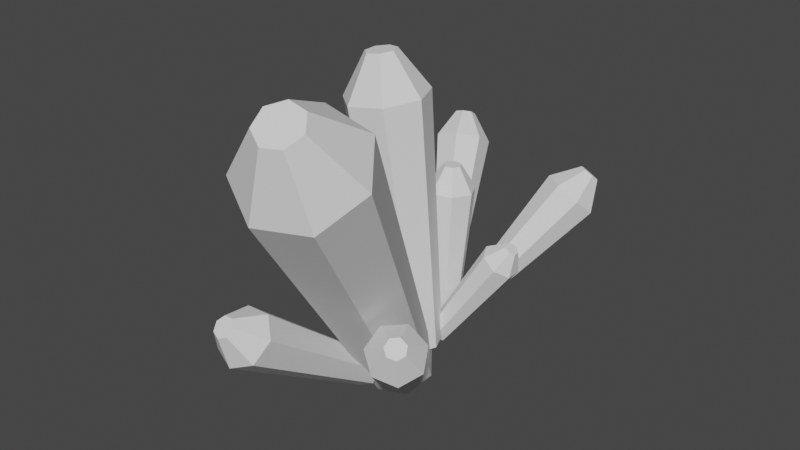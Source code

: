 # Source: CS_crystal02.blend  (saved by Blender 2.80.75; exported with 4.5.12 LTS)
import bpy
from mathutils import Matrix  # noqa: F401  (used for matrix-valued properties, if any)

bpy.ops.wm.read_factory_settings(use_empty=True)
scene = bpy.context.scene
scene.name = 'Scene'

# ---- collections
col_collection = bpy.data.collections.new('Collection'); scene.collection.children.link(col_collection)

# ---- world
world_world = bpy.data.worlds.new('World'); scene.world = world_world
world_world.use_nodes = True; world_world.node_tree.nodes.clear()
_N = world_world.node_tree.nodes; _L = world_world.node_tree.links
n0 = _N.new('ShaderNodeOutputWorld'); n0.name = 'World Output'; n0.location = (300, 300)
n1 = _N.new('ShaderNodeBackground'); n1.name = 'Background'; n1.location = (10, 300)
n1.inputs[0].default_value = (0.05088, 0.05088, 0.05088, 1.0)
_L.new(n1.outputs[0], n0.inputs[0])
n0.is_active_output = True
world_world.color = (0.05088, 0.05088, 0.05088)
world_world.use_sun_shadow = False
world_world.sun_shadow_jitter_overblur = 0.0

# ---- meshes
me_cylinder_006 = bpy.data.meshes.new('Cylinder.006')
me_cylinder_006.from_pydata([(-0.01523, 1.168, -0.2025), (-0.02231, 1.411, 2.127), (0.1808, 1.125, -0.2032), (0.3051, 1.339, 2.126), (0.2697, 0.9449, -0.1972), (0.4535, 1.039, 2.136), (0.1844, 0.7635, -0.1889), (0.3111, 0.7359, 2.15), (-0.01079, 0.717, -0.1847), (-0.01491, 0.6583, 2.157), (-0.1689, 0.8406, -0.1876), (-0.2789, 0.8646, 2.152), (-0.1709, 1.041, -0.1955), (-0.2822, 1.199, 2.139), (0.03935, 1.188, 2.52), (0.1589, 1.162, 2.52), (0.2131, 1.052, 2.524), (0.1611, 0.9412, 2.529), (0.04205, 0.9129, 2.531), (-0.05437, 0.9882, 2.529), (-0.05557, 1.11, 2.525), (-0.1438, 0.3093, -0.1516), (0.8463, -2.463, 4.728), (0.3131, 0.3087, -0.2651), (1.609, -2.464, 4.538), (0.5489, 0.0004626, -0.5315), (2.003, -2.979, 4.093), (0.3862, -0.3833, -0.7503), (1.731, -3.62, 3.728), (-0.05268, -0.5536, -0.7567), (0.9985, -3.904, 3.717), (-0.4371, -0.3822, -0.5459), (0.3565, -3.618, 4.069), (-0.4777, 0.001829, -0.2766), (0.2888, -2.977, 4.519), (1.201, -3.392, 5.125), (1.479, -3.392, 5.056), (1.623, -3.58, 4.893), (1.524, -3.814, 4.76), (1.256, -3.918, 4.756), (1.022, -3.814, 4.884), (0.9972, -3.579, 5.049), (0.0357, 0.5798, -0.172), (-0.5245, 0.7389, 3.802), (0.3655, 0.4903, -0.1319), (0.02627, 0.5893, 3.869), (0.5025, 0.1748, -0.1224), (0.2551, 0.0624, 3.885), (0.3436, -0.1291, -0.1506), (-0.01042, -0.4451, 3.838), (0.008305, -0.1925, -0.1954), (-0.5703, -0.551, 3.763), (-0.2508, 0.03226, -0.2229), (-1.003, -0.1756, 3.717), (-0.2386, 0.376, -0.2125), (-0.9826, 0.3985, 3.734), (-0.5304, 0.309, 4.456), (-0.3293, 0.2544, 4.48), (-0.2457, 0.06199, 4.486), (-0.3427, -0.1233, 4.469), (-0.5471, -0.162, 4.441), (-0.7051, -0.0249, 4.424), (-0.6977, 0.1847, 4.431), (0.1469, -0.3019, -0.2304), (1.583, -1.811, 1.69), (0.3337, -0.2954, -0.3495), (1.895, -1.8, 1.491), (0.4006, -0.4334, -0.5094), (2.006, -2.03, 1.224), (0.2971, -0.6122, -0.5899), (1.833, -2.329, 1.09), (0.1012, -0.697, -0.5302), (1.506, -2.47, 1.19), (-0.0396, -0.624, -0.3754), (1.271, -2.349, 1.448), (-0.01928, -0.4481, -0.242), (1.305, -2.055, 1.671), (1.805, -2.25, 1.797), (1.919, -2.246, 1.724), (1.96, -2.33, 1.627), (1.897, -2.439, 1.578), (1.777, -2.491, 1.614), (1.691, -2.446, 1.708), (1.704, -2.339, 1.79), (0.009078, -0.5811, -0.1273), (0.1538, -2.923, 1.804), (0.1549, -0.7068, -0.2499), (0.3973, -3.133, 1.599), (0.1089, -0.8579, -0.4146), (0.3205, -3.385, 1.324), (-0.09429, -0.9207, -0.4974), (-0.01884, -3.49, 1.186), (-0.3017, -0.8478, -0.436), (-0.3651, -3.368, 1.288), (-0.357, -0.6942, -0.2766), (-0.4576, -3.112, 1.555), (-0.2188, -0.5755, -0.1392), (-0.2267, -2.913, 1.784), (0.01486, -3.41, 1.914), (0.1038, -3.487, 1.839), (0.07573, -3.579, 1.738), (-0.04817, -3.618, 1.688), (-0.1746, -3.573, 1.725), (-0.2084, -3.479, 1.823), (-0.1241, -3.407, 1.906), (-0.09355, 0.897, -0.156), (-1.064, 1.278, 1.378), (0.01616, 0.818, -0.07247), (-0.8811, 1.146, 1.517), (0.02394, 0.6624, -0.04128), (-0.8681, 0.8863, 1.569), (-0.07608, 0.5473, -0.08593), (-1.035, 0.6941, 1.495), (-0.2086, 0.5594, -0.1728), (-1.256, 0.7142, 1.349), (-0.2738, 0.6895, -0.2365), (-1.365, 0.9316, 1.243), (-0.2226, 0.8398, -0.229), (-1.28, 1.182, 1.256), (-1.254, 1.129, 1.646), (-1.187, 1.081, 1.697), (-1.183, 0.9861, 1.716), (-1.244, 0.9159, 1.689), (-1.324, 0.9233, 1.636), (-1.364, 1.003, 1.597), (-1.333, 1.094, 1.602), (0.2611, 0.4268, -0.166), (1.303, 0.4671, 1.368), (0.129, 0.4551, -0.08244), (1.082, 0.5143, 1.507), (0.05944, 0.5945, -0.05125), (0.9664, 0.7472, 1.559), (0.1049, 0.7401, -0.0959), (1.042, 0.9903, 1.485), (0.2311, 0.7821, -0.1828), (1.253, 1.061, 1.34), (0.343, 0.6891, -0.2464), (1.44, 0.9051, 1.233), (0.3564, 0.5309, -0.239), (1.462, 0.641, 1.246), (1.417, 0.6795, 1.636), (1.337, 0.6968, 1.687), (1.294, 0.7818, 1.706), (1.322, 0.8706, 1.679), (1.399, 0.8963, 1.626), (1.467, 0.8395, 1.587), (1.476, 0.7431, 1.592), (0.05449, 1.088, -0.2375), (-0.4928, 2.794, 2.179), (0.06756, 0.9728, -0.1658), (-0.4557, 2.468, 2.383), (-0.02682, 0.8782, -0.1391), (-0.7236, 2.199, 2.459), (-0.1576, 0.8755, -0.1774), (-1.095, 2.191, 2.35), (-0.2262, 0.9666, -0.2519), (-1.29, 2.45, 2.139), (-0.1811, 1.083, -0.3065), (-1.162, 2.78, 1.984), (-0.05618, 1.137, -0.3001), (-0.8069, 2.934, 2.002), (-0.8394, 2.854, 2.571), (-0.8259, 2.734, 2.646), (-0.9237, 2.636, 2.673), (-1.059, 2.633, 2.634), (-1.13, 2.728, 2.556), (-1.084, 2.849, 2.5), (-0.9541, 2.905, 2.506), (0.1874, 0.9246, -0.1824), (1.556, 2.268, 1.894), (0.09384, 0.9135, -0.1248), (1.228, 2.229, 2.096), (0.004581, 0.9785, -0.1251), (0.9153, 2.456, 2.095), (-0.0132, 1.071, -0.1833), (0.853, 2.779, 1.891), (0.05388, 1.121, -0.2554), (1.088, 2.954, 1.639), (0.1553, 1.091, -0.2872), (1.443, 2.849, 1.527), (0.2147, 1.003, -0.2547), (1.651, 2.544, 1.641), (1.535, 2.709, 2.181), (1.415, 2.695, 2.254), (1.301, 2.778, 2.254), (1.278, 2.896, 2.179), (1.364, 2.96, 2.087), (1.494, 2.922, 2.047), (1.57, 2.81, 2.088), (-0.3737, 0.1723, -0.09074), (-1.06, -0.2449, 1.09), (-0.2742, 0.2027, -0.02643), (-0.8935, -0.194, 1.197), (-0.1753, 0.135, -0.002416), (-0.7282, -0.3072, 1.237), (-0.1514, 0.02006, -0.03679), (-0.6883, -0.4991, 1.18), (-0.2205, -0.0555, -0.1037), (-0.8037, -0.6253, 1.068), (-0.3306, -0.03478, -0.1527), (-0.9877, -0.5907, 0.9863), (-0.3988, 0.06661, -0.1469), (-1.102, -0.4214, 0.9959), (-1.057, -0.4306, 1.297), (-0.9962, -0.412, 1.336), (-0.9359, -0.4533, 1.351), (-0.9213, -0.5234, 1.33), (-0.9635, -0.5695, 1.289), (-1.031, -0.5568, 1.259), (-1.072, -0.495, 1.263)], [], [(0, 1, 3, 2), (2, 3, 5, 4), (4, 5, 7, 6), (6, 7, 9, 8), (8, 9, 11, 10), (5, 3, 15, 16), (10, 11, 13, 12), (12, 13, 1, 0), (0, 2, 4, 6, 8, 10, 12), (15, 14, 20, 19, 18, 17, 16), (11, 9, 18, 19), (3, 1, 14, 15), (7, 5, 16, 17), (13, 11, 19, 20), (9, 7, 17, 18), (1, 13, 20, 14), (21, 22, 24, 23), (23, 24, 26, 25), (25, 26, 28, 27), (27, 28, 30, 29), (29, 30, 32, 31), (26, 24, 36, 37), (31, 32, 34, 33), (33, 34, 22, 21), (21, 23, 25, 27, 29, 31, 33), (36, 35, 41, 40, 39, 38, 37), (32, 30, 39, 40), (24, 22, 35, 36), (28, 26, 37, 38), (34, 32, 40, 41), (30, 28, 38, 39), (22, 34, 41, 35), (42, 43, 45, 44), (44, 45, 47, 46), (46, 47, 49, 48), (48, 49, 51, 50), (50, 51, 53, 52), (47, 45, 57, 58), (52, 53, 55, 54), (54, 55, 43, 42), (42, 44, 46, 48, 50, 52, 54), (57, 56, 62, 61, 60, 59, 58), (53, 51, 60, 61), (45, 43, 56, 57), (49, 47, 58, 59), (55, 53, 61, 62), (51, 49, 59, 60), (43, 55, 62, 56), (63, 64, 66, 65), (65, 66, 68, 67), (67, 68, 70, 69), (69, 70, 72, 71), (71, 72, 74, 73), (68, 66, 78, 79), (73, 74, 76, 75), (75, 76, 64, 63), (63, 65, 67, 69, 71, 73, 75), (78, 77, 83, 82, 81, 80, 79), (74, 72, 81, 82), (66, 64, 77, 78), (70, 68, 79, 80), (76, 74, 82, 83), (72, 70, 80, 81), (64, 76, 83, 77), (84, 85, 87, 86), (86, 87, 89, 88), (88, 89, 91, 90), (90, 91, 93, 92), (92, 93, 95, 94), (89, 87, 99, 100), (94, 95, 97, 96), (96, 97, 85, 84), (84, 86, 88, 90, 92, 94, 96), (99, 98, 104, 103, 102, 101, 100), (95, 93, 102, 103), (87, 85, 98, 99), (91, 89, 100, 101), (97, 95, 103, 104), (93, 91, 101, 102), (85, 97, 104, 98), (105, 106, 108, 107), (107, 108, 110, 109), (109, 110, 112, 111), (111, 112, 114, 113), (113, 114, 116, 115), (110, 108, 120, 121), (115, 116, 118, 117), (117, 118, 106, 105), (105, 107, 109, 111, 113, 115, 117), (120, 119, 125, 124, 123, 122, 121), (116, 114, 123, 124), (108, 106, 119, 120), (112, 110, 121, 122), (118, 116, 124, 125), (114, 112, 122, 123), (106, 118, 125, 119), (126, 127, 129, 128), (128, 129, 131, 130), (130, 131, 133, 132), (132, 133, 135, 134), (134, 135, 137, 136), (131, 129, 141, 142), (136, 137, 139, 138), (138, 139, 127, 126), (126, 128, 130, 132, 134, 136, 138), (141, 140, 146, 145, 144, 143, 142), (137, 135, 144, 145), (129, 127, 140, 141), (133, 131, 142, 143), (139, 137, 145, 146), (135, 133, 143, 144), (127, 139, 146, 140), (147, 148, 150, 149), (149, 150, 152, 151), (151, 152, 154, 153), (153, 154, 156, 155), (155, 156, 158, 157), (152, 150, 162, 163), (157, 158, 160, 159), (159, 160, 148, 147), (147, 149, 151, 153, 155, 157, 159), (162, 161, 167, 166, 165, 164, 163), (158, 156, 165, 166), (150, 148, 161, 162), (154, 152, 163, 164), (160, 158, 166, 167), (156, 154, 164, 165), (148, 160, 167, 161), (168, 169, 171, 170), (170, 171, 173, 172), (172, 173, 175, 174), (174, 175, 177, 176), (176, 177, 179, 178), (173, 171, 183, 184), (178, 179, 181, 180), (180, 181, 169, 168), (168, 170, 172, 174, 176, 178, 180), (183, 182, 188, 187, 186, 185, 184), (179, 177, 186, 187), (171, 169, 182, 183), (175, 173, 184, 185), (181, 179, 187, 188), (177, 175, 185, 186), (169, 181, 188, 182), (189, 190, 192, 191), (191, 192, 194, 193), (193, 194, 196, 195), (195, 196, 198, 197), (197, 198, 200, 199), (194, 192, 204, 205), (199, 200, 202, 201), (201, 202, 190, 189), (189, 191, 193, 195, 197, 199, 201), (204, 203, 209, 208, 207, 206, 205), (200, 198, 207, 208), (192, 190, 203, 204), (196, 194, 205, 206), (202, 200, 208, 209), (198, 196, 206, 207), (190, 202, 209, 203)])
_uv = me_cylinder_006.uv_layers.new(name='UVMap')
_uv.uv.foreach_set('vector', [0.8799, 0.8581, 0.8682, 0.6426, 0.8965, 0.6412, 0.8968, 0.8573, 0.8968, 0.8573, 0.8965, 0.6412, 0.9235, 0.6426, 0.913, 0.8581, 0.6767, 0.9481, 0.6712, 0.7398, 0.6975, 0.7357, 0.6924, 0.9457, 0.6924, 0.9457, 0.6975, 0.7357, 0.7263, 0.7398, 0.7096, 0.9481, 0.9366, 0.2408, 0.9157, 0.04065, 0.9461, 0.03992, 0.9548, 0.2404, 0.09491, 0.9265, 0.06755, 0.9265, 0.06711, 0.8909, 0.0771, 0.8909, 0.9548, 0.2404, 0.9461, 0.03992, 0.9678, 0.03177, 0.9678, 0.2355, 0.4281, 0.7453, 0.407, 0.9228, 0.3766, 0.921, 0.4099, 0.7442, 0.2729, 0.9548, 0.2582, 0.9491, 0.2517, 0.9319, 0.2582, 0.9161, 0.2729, 0.9137, 0.2846, 0.9264, 0.2846, 0.9447, 0.06711, 0.8909, 0.06291, 0.8833, 0.06766, 0.8738, 0.07779, 0.8696, 0.08567, 0.8738, 0.08536, 0.8833, 0.0771, 0.8909, 0.9461, 0.03992, 0.9157, 0.04065, 0.9254, 0.0002646, 0.9365, 0.0, 0.8965, 0.6412, 0.8682, 0.6426, 0.885, 0.6086, 0.8953, 0.6082, 0.1175, 0.9057, 0.09491, 0.9265, 0.0771, 0.8909, 0.08536, 0.8833, 0.407, 0.9228, 0.4281, 0.9365, 0.4026, 0.9681, 0.3949, 0.9631, 0.1184, 0.8797, 0.1175, 0.9057, 0.08536, 0.8833, 0.08567, 0.8738, 0.3766, 0.921, 0.407, 0.9228, 0.3949, 0.9631, 0.3838, 0.9624, 0.3018, 0.4989, 0.2517, 0.02221, 0.3056, 0.0, 0.3341, 0.4856, 0.3341, 0.4856, 0.3056, 0.0, 0.3766, 0.0041, 0.3766, 0.4881, 0.1249, 0.01115, 0.1249, 0.5064, 0.07081, 0.4878, 0.09251, 0.0, 0.09251, 0.0, 0.07081, 0.4878, 0.0, 0.488, 0.05011, 9.681e-05, 0.4017, 0.4141, 0.4015, 0.001682, 0.4734, 0.0, 0.4448, 0.4131, 0.6595, 0.8831, 0.5876, 0.8787, 0.6159, 0.7952, 0.6422, 0.7968, 0.2517, 0.0, 0.1942, 0.4324, 0.1249, 0.4354, 0.2103, 0.001814, 0.5328, 9.353e-08, 0.5453, 0.5256, 0.4734, 0.5256, 0.4897, 0.0, 0.4661, 0.4627, 0.4282, 0.476, 0.3884, 0.4646, 0.3766, 0.437, 0.4017, 0.4141, 0.4448, 0.4131, 0.4734, 0.4348, 0.6159, 0.7952, 0.6005, 0.7768, 0.6075, 0.7554, 0.6317, 0.7471, 0.6549, 0.7582, 0.6595, 0.7804, 0.6422, 0.7968, 0.1942, 0.4324, 0.2517, 0.4595, 0.1966, 0.5392, 0.1756, 0.5293, 0.5876, 0.8787, 0.5453, 0.8282, 0.6005, 0.7768, 0.6159, 0.7952, 0.07081, 0.4878, 0.1249, 0.5064, 0.07156, 0.5891, 0.0518, 0.5823, 0.1249, 0.4354, 0.1942, 0.4324, 0.1756, 0.5293, 0.1503, 0.5304, 0.0, 0.488, 0.07081, 0.4878, 0.0518, 0.5823, 0.02595, 0.5824, 0.4734, 0.5256, 0.5453, 0.5256, 0.5192, 0.6064, 0.493, 0.6064, 0.5718, 0.4189, 0.5453, 0.05556, 0.5949, 0.0502, 0.6014, 0.4157, 0.6014, 0.4157, 0.5949, 0.0502, 0.6397, 0.05556, 0.6283, 0.4189, 0.6485, 0.3627, 0.6397, 0.00736, 0.6848, 0.0, 0.6754, 0.3583, 0.6754, 0.3583, 0.6848, 0.0, 0.7342, 0.00736, 0.705, 0.3627, 0.8059, 0.3675, 0.7783, 0.6878, 0.7263, 0.6798, 0.7747, 0.3627, 0.2883, 0.9114, 0.2517, 0.8808, 0.2976, 0.8332, 0.311, 0.8444, 0.5879, 0.4695, 0.615, 0.7471, 0.5644, 0.7392, 0.5576, 0.4648, 0.7263, 0.3651, 0.692, 0.6577, 0.6397, 0.6537, 0.695, 0.3627, 0.5453, 0.4446, 0.5604, 0.4242, 0.5914, 0.4189, 0.615, 0.4327, 0.6134, 0.4552, 0.5879, 0.4695, 0.5576, 0.4648, 0.2976, 0.8332, 0.2998, 0.8201, 0.3159, 0.8149, 0.3338, 0.8215, 0.34, 0.835, 0.3299, 0.8452, 0.311, 0.8444, 0.7263, 0.6798, 0.7783, 0.6878, 0.751, 0.7546, 0.732, 0.7516, 0.5949, 0.0502, 0.5453, 0.05556, 0.5713, 0.001956, 0.5894, 0.0, 0.34, 0.9137, 0.2883, 0.9114, 0.311, 0.8444, 0.3299, 0.8452, 0.692, 0.6577, 0.7263, 0.6836, 0.6821, 0.7357, 0.6696, 0.7263, 0.7783, 0.6878, 0.8059, 0.7109, 0.7611, 0.763, 0.751, 0.7546, 0.6397, 0.6537, 0.692, 0.6577, 0.6696, 0.7263, 0.6505, 0.7248, 0.5174, 0.6064, 0.5328, 0.8602, 0.5064, 0.8683, 0.5016, 0.6112, 0.5016, 0.6112, 0.5064, 0.8683, 0.4734, 0.8683, 0.4818, 0.6112, 0.9157, 0.008206, 0.9157, 0.2231, 0.8899, 0.2093, 0.9002, 0.0, 0.9002, 0.0, 0.8899, 0.2093, 0.8568, 0.2097, 0.8804, 0.0002131, 0.1855, 0.544, 0.1855, 0.7957, 0.1564, 0.7877, 0.1681, 0.5392, 0.4734, 0.8935, 0.4952, 0.8688, 0.5092, 0.9053, 0.5013, 0.9143, 0.1681, 0.5392, 0.1564, 0.7877, 0.1249, 0.7883, 0.1492, 0.5396, 0.9255, 0.8881, 0.9235, 0.6391, 0.9574, 0.6391, 0.9458, 0.8881, 0.6429, 0.8919, 0.6479, 0.9117, 0.6404, 0.9276, 0.6262, 0.9276, 0.6158, 0.9117, 0.6171, 0.8919, 0.6292, 0.8831, 0.5092, 0.9053, 0.5215, 0.9051, 0.5289, 0.9139, 0.5259, 0.925, 0.5146, 0.9301, 0.5037, 0.9254, 0.5013, 0.9143, 0.1564, 0.7877, 0.1855, 0.7957, 0.1611, 0.8352, 0.1505, 0.8322, 0.4952, 0.8688, 0.5289, 0.8683, 0.5215, 0.9051, 0.5092, 0.9053, 0.8899, 0.2093, 0.9157, 0.2231, 0.889, 0.2597, 0.8796, 0.2547, 0.1249, 0.7883, 0.1564, 0.7877, 0.1505, 0.8322, 0.139, 0.8325, 0.8568, 0.2097, 0.8899, 0.2093, 0.8796, 0.2547, 0.8675, 0.2548, 0.9574, 0.6391, 0.9235, 0.6391, 0.9322, 0.6082, 0.9446, 0.6082, 0.4324, 0.7442, 0.4, 0.5343, 0.4339, 0.5261, 0.4527, 0.7393, 0.8568, 0.006231, 0.8568, 0.248, 0.8317, 0.2376, 0.8418, 5.367e-06, 0.8418, 5.367e-06, 0.8317, 0.2376, 0.7971, 0.2376, 0.8211, 0.0, 0.1232, 0.5982, 0.1232, 0.8696, 0.08952, 0.8671, 0.103, 0.5967, 0.103, 0.5967, 0.08952, 0.8671, 0.06291, 0.8545, 0.08711, 0.5891, 0.4527, 0.504, 0.4339, 0.5261, 0.4119, 0.4841, 0.4188, 0.476, 0.27, 0.8149, 0.2517, 0.5386, 0.2858, 0.5377, 0.2904, 0.8143, 0.2904, 0.8143, 0.2858, 0.5377, 0.313, 0.5386, 0.3067, 0.8149, 0.5453, 0.9121, 0.5517, 0.892, 0.5667, 0.8831, 0.5792, 0.892, 0.5796, 0.9121, 0.5678, 0.9282, 0.5525, 0.9282, 0.0421, 0.862, 0.05345, 0.8668, 0.05602, 0.8763, 0.04787, 0.8834, 0.03513, 0.8826, 0.02741, 0.8747, 0.03051, 0.8655, 0.05602, 0.928, 0.02115, 0.9261, 0.03513, 0.8826, 0.04787, 0.8834, 0.4339, 0.5261, 0.4, 0.5343, 0.3996, 0.4871, 0.4119, 0.4841, 0.7971, 0.2376, 0.8317, 0.2376, 0.8216, 0.2838, 0.8089, 0.2838, 0.2858, 0.5377, 0.2517, 0.5386, 0.267, 0.4992, 0.2795, 0.4989, 0.02115, 0.9261, 0.0, 0.9043, 0.02741, 0.8747, 0.03513, 0.8826, 0.4, 0.5343, 0.3766, 0.5224, 0.391, 0.4827, 0.3996, 0.4871, 0.9836, 0.9925, 0.9739, 0.827, 0.9981, 0.8268, 0.9981, 0.9924, 0.7438, 0.9561, 0.7263, 0.7953, 0.749, 0.7966, 0.7574, 0.9569, 0.7574, 0.9569, 0.749, 0.7966, 0.7699, 0.7919, 0.7699, 0.9541, 0.7874, 0.7836, 0.8024, 0.9238, 0.78, 0.9196, 0.774, 0.781, 0.1338, 1.0, 0.1249, 0.8392, 0.1468, 0.8352, 0.1469, 0.9976, 0.749, 0.7966, 0.7263, 0.7953, 0.7376, 0.7642, 0.7459, 0.7647, 0.1469, 0.9976, 0.1468, 0.8352, 0.1687, 0.8392, 0.16, 1.0, 0.9737, 0.9961, 0.9574, 0.8331, 0.9739, 0.827, 0.9836, 0.9925, 0.7927, 0.763, 0.8024, 0.7691, 0.8001, 0.7782, 0.7874, 0.7836, 0.774, 0.781, 0.7699, 0.7725, 0.7782, 0.7645, 0.7737, 0.3263, 0.7683, 0.3319, 0.7595, 0.3316, 0.7539, 0.3255, 0.7557, 0.3183, 0.7637, 0.3153, 0.7717, 0.3189, 0.6158, 0.8831, 0.6158, 0.9056, 0.5839, 0.8968, 0.5839, 0.8886, 0.9981, 0.8268, 0.9739, 0.827, 0.9795, 0.8052, 0.9884, 0.8052, 0.7699, 0.7919, 0.749, 0.7966, 0.7459, 0.7647, 0.7535, 0.763, 0.7495, 0.3601, 0.7342, 0.3434, 0.7539, 0.3255, 0.7595, 0.3316, 0.6158, 0.9056, 0.6042, 0.9256, 0.5796, 0.9041, 0.5839, 0.8968, 0.7737, 0.361, 0.7495, 0.3601, 0.7595, 0.3316, 0.7683, 0.3319, 0.9621, 0.8052, 0.9574, 0.635, 0.9762, 0.6335, 0.9734, 0.8043, 0.9734, 0.8043, 0.9762, 0.6335, 1.0, 0.635, 0.9876, 0.8052, 0.4452, 0.9437, 0.4281, 0.7758, 0.4518, 0.7749, 0.4594, 0.9432, 0.4594, 0.9432, 0.4518, 0.7749, 0.4706, 0.772, 0.4706, 0.9415, 0.9758, 0.5547, 0.9602, 0.3935, 0.9845, 0.3918, 0.9903, 0.5537, 1.0, 0.635, 0.9762, 0.6335, 0.9813, 0.6082, 0.99, 0.6087, 0.9903, 0.5537, 0.9845, 0.3918, 0.999, 0.3856, 0.999, 0.55, 0.6206, 0.6177, 0.615, 0.4467, 0.6392, 0.4467, 0.6351, 0.6177, 0.9219, 0.2705, 0.9157, 0.2572, 0.9219, 0.244, 0.9361, 0.2408, 0.9474, 0.25, 0.9474, 0.2647, 0.9361, 0.2738, 0.634, 0.6365, 0.6253, 0.6368, 0.6193, 0.6302, 0.6207, 0.6217, 0.6284, 0.6177, 0.6366, 0.6212, 0.6391, 0.6296, 0.9845, 0.3918, 0.9602, 0.3935, 0.9656, 0.3617, 0.9745, 0.361, 0.6391, 0.6588, 0.615, 0.6596, 0.6253, 0.6368, 0.634, 0.6365, 0.4518, 0.7749, 0.4281, 0.7758, 0.4374, 0.7456, 0.446, 0.7453, 0.999, 0.3856, 0.9845, 0.3918, 0.9745, 0.361, 0.9798, 0.3588, 0.4706, 0.772, 0.4518, 0.7749, 0.446, 0.7453, 0.4529, 0.7442, 0.6392, 0.4467, 0.615, 0.4467, 0.6242, 0.4189, 0.6331, 0.4189, 0.3643, 0.8112, 0.3482, 0.5422, 0.3731, 0.5372, 0.3731, 0.8094, 0.2451, 0.5403, 0.2204, 0.7856, 0.1855, 0.7825, 0.2328, 0.5392, 0.7971, 0.001782, 0.7971, 0.2743, 0.7682, 0.2697, 0.7869, 0.0001681, 0.7869, 0.0001681, 0.7682, 0.2697, 0.7342, 0.2692, 0.7749, 0.0, 0.9252, 0.3695, 0.9252, 0.6069, 0.8898, 0.6055, 0.9128, 0.369, 0.1855, 0.7825, 0.2204, 0.7856, 0.2061, 0.8315, 0.1933, 0.8304, 0.9128, 0.369, 0.8898, 0.6055, 0.8692, 0.5878, 0.9055, 0.3627, 0.3519, 0.8118, 0.313, 0.5439, 0.3482, 0.5422, 0.3643, 0.8112, 0.6285, 0.6596, 0.636, 0.6664, 0.636, 0.6788, 0.6285, 0.6875, 0.6192, 0.6859, 0.615, 0.6752, 0.6192, 0.6635, 0.9047, 0.3498, 0.8933, 0.3452, 0.8907, 0.3343, 0.8989, 0.3252, 0.9118, 0.3248, 0.9196, 0.3334, 0.9165, 0.3446, 0.8843, 0.2848, 0.9196, 0.2838, 0.9118, 0.3248, 0.8989, 0.3252, 0.2204, 0.7856, 0.2451, 0.799, 0.2151, 0.8364, 0.2061, 0.8315, 0.7682, 0.2697, 0.7971, 0.2743, 0.7722, 0.3153, 0.7616, 0.3136, 0.8617, 0.3096, 0.8843, 0.2848, 0.8989, 0.3252, 0.8907, 0.3343, 0.7342, 0.2692, 0.7682, 0.2697, 0.7616, 0.3136, 0.7492, 0.3135, 0.3482, 0.5422, 0.313, 0.5439, 0.324, 0.4996, 0.3369, 0.4989, 0.8585, 0.6116, 0.8341, 0.8561, 0.8059, 0.844, 0.8504, 0.6082, 0.9264, 0.6069, 0.9252, 0.3588, 0.9602, 0.3588, 0.9364, 0.6069, 0.04495, 0.8616, 0.0, 0.6397, 0.03338, 0.641, 0.05448, 0.862, 0.05448, 0.862, 0.03338, 0.641, 0.06291, 0.6292, 0.06291, 0.8586, 0.8511, 0.6069, 0.8059, 0.4111, 0.8388, 0.4156, 0.8605, 0.6082, 0.8617, 0.299, 0.8591, 0.3273, 0.8227, 0.2987, 0.8237, 0.2884, 0.8605, 0.6082, 0.8388, 0.4156, 0.8692, 0.4028, 0.8692, 0.6045, 0.8682, 0.6114, 0.8682, 0.8553, 0.8341, 0.8561, 0.8585, 0.6116, 0.6362, 0.7016, 0.6298, 0.7095, 0.6204, 0.7095, 0.615, 0.7016, 0.6177, 0.6919, 0.6265, 0.6875, 0.6347, 0.6919, 0.8227, 0.2987, 0.8128, 0.307, 0.8014, 0.307, 0.7971, 0.2987, 0.8031, 0.2884, 0.815, 0.2838, 0.8237, 0.2884, 0.8388, 0.4156, 0.8059, 0.4111, 0.8206, 0.3658, 0.8326, 0.3674, 0.8591, 0.3273, 0.832, 0.35, 0.8128, 0.307, 0.8227, 0.2987, 0.03338, 0.641, 0.0, 0.6397, 0.01299, 0.593, 0.02518, 0.5934, 0.8692, 0.4028, 0.8388, 0.4156, 0.8326, 0.3674, 0.8437, 0.3627, 0.06291, 0.6292, 0.03338, 0.641, 0.02518, 0.5934, 0.03596, 0.5891, 0.832, 0.35, 0.8008, 0.35, 0.8014, 0.307, 0.8128, 0.307, 0.8369, 0.8569, 0.8244, 0.9669, 0.8059, 0.9655, 0.8258, 0.8561, 0.855, 0.8719, 0.8595, 0.978, 0.8408, 0.978, 0.8438, 0.8719, 0.227, 0.8381, 0.2174, 0.9532, 0.1989, 0.9503, 0.2159, 0.8364, 0.3481, 0.9467, 0.34, 0.8163, 0.3574, 0.8149, 0.3586, 0.9458, 0.3586, 0.9458, 0.3574, 0.8149, 0.3737, 0.8163, 0.3683, 0.9467, 0.2174, 0.9532, 0.227, 0.9612, 0.2111, 0.9798, 0.2076, 0.9768, 0.9002, 0.861, 0.9002, 0.9871, 0.8816, 0.9872, 0.8891, 0.8611, 0.8891, 0.8611, 0.8816, 0.9872, 0.8682, 0.9822, 0.881, 0.8581, 0.8621, 0.8663, 0.855, 0.8719, 0.8438, 0.8719, 0.8369, 0.8663, 0.8395, 0.8592, 0.8496, 0.8561, 0.8597, 0.8592, 0.3137, 0.9162, 0.3156, 0.9217, 0.3118, 0.926, 0.305, 0.9259, 0.3005, 0.9214, 0.3015, 0.916, 0.3074, 0.9137, 0.2971, 0.9484, 0.2846, 0.9361, 0.3005, 0.9214, 0.305, 0.9259, 0.8059, 0.9655, 0.8244, 0.9669, 0.8167, 0.9913, 0.8099, 0.9908, 0.1989, 0.9503, 0.2174, 0.9532, 0.2076, 0.9768, 0.2008, 0.9758, 0.3156, 0.9488, 0.2971, 0.9484, 0.305, 0.9259, 0.3118, 0.926, 0.1855, 0.9546, 0.1989, 0.9503, 0.2008, 0.9758, 0.1959, 0.9774, 0.8244, 0.9669, 0.8369, 0.9751, 0.8212, 0.9943, 0.8167, 0.9913])
me_cylinder_006.use_remesh_preserve_volume = False
me_cylinder_006.use_remesh_preserve_attributes = False
me_cylinder_006.use_mirror_vertex_groups = False
me_cylinder_006.update()

# ---- objects
ob_cylinder_006 = bpy.data.objects.new('Cylinder.006', me_cylinder_006)

# ---- transforms, parenting, visibility, modifiers, constraints
ob_cylinder_006.location = (0.0, 0.0, 0.0)
ob_cylinder_006.lineart.crease_threshold = 0.0

# ---- collection membership
col_collection.objects.link(ob_cylinder_006)

# ---- scene / render settings (as saved in the file)
scene.frame_start = 1; scene.frame_end = 250; scene.frame_set(1)
scene.render.engine = 'BLENDER_EEVEE_NEXT'
scene.cycles.use_denoising = False
scene.cycles.samples = 128
scene.cycles.sampling_pattern = 'TABULATED_SOBOL'
scene.cycles.use_adaptive_sampling = False
scene.cycles.use_light_tree = False
scene.view_settings.view_transform = 'Filmic'
bpy.context.view_layer.update()

# ---- added for rendering (the .blend has no active camera and no usable light): camera, sun
cam_auto = bpy.data.cameras.new('AutoCamera')
cam_auto.lens = 50.0
cam_auto.sensor_width = 36.0
cam_auto.clip_end = 1000.0
ob_auto_camera = bpy.data.objects.new('AutoCamera', cam_auto)
scene.collection.objects.link(ob_auto_camera)
ob_auto_camera.location = (9.25576, -11.2014, 9.33227)
ob_auto_camera.rotation_euler = (1.09748, -7.21219e-08, 0.694738)
scene.camera = ob_auto_camera
light_auto_sun = bpy.data.lights.new('AutoSun', 'SUN')
light_auto_sun.energy = 3.0
light_auto_sun.angle = 0.0523599
ob_auto_sun = bpy.data.objects.new('AutoSun', light_auto_sun)
scene.collection.objects.link(ob_auto_sun)
ob_auto_sun.rotation_euler = (0.872665, 0.174533, 0.523599)
bpy.context.view_layer.update()
